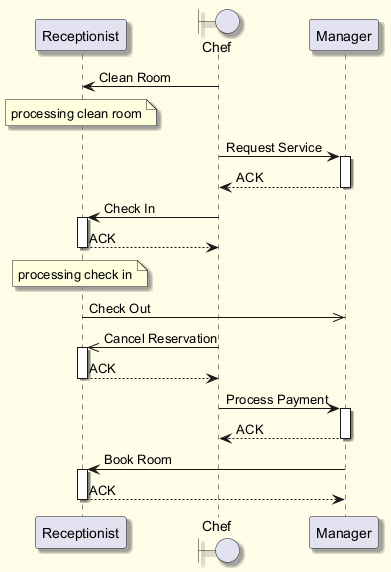

The diagram above was rendered by PlantUML. Its source (embedded in the PNG):
@startuml
skinparam backgroundColor #FFFDE7
skinparam classBackgroundColor #FFF9C4
skinparam classBorderColor #F57F17
skinparam shadowing true
participant "Receptionist" as R
boundary "Chef" as C
participant "Manager" as M
C -> R : Clean Room
note over R : processing clean room
C -> M : Request Service
activate M
M --> C : ACK
deactivate M
C -> R : Check In
activate R
R --> C : ACK
deactivate R
note over R : processing check in
R ->> M : Check Out
C ->> R : Cancel Reservation
activate R
R --> C : ACK
deactivate R
C -> M : Process Payment
activate M
M --> C : ACK
deactivate M
M -> R : Book Room
activate R
R --> M : ACK
deactivate R
@enduml